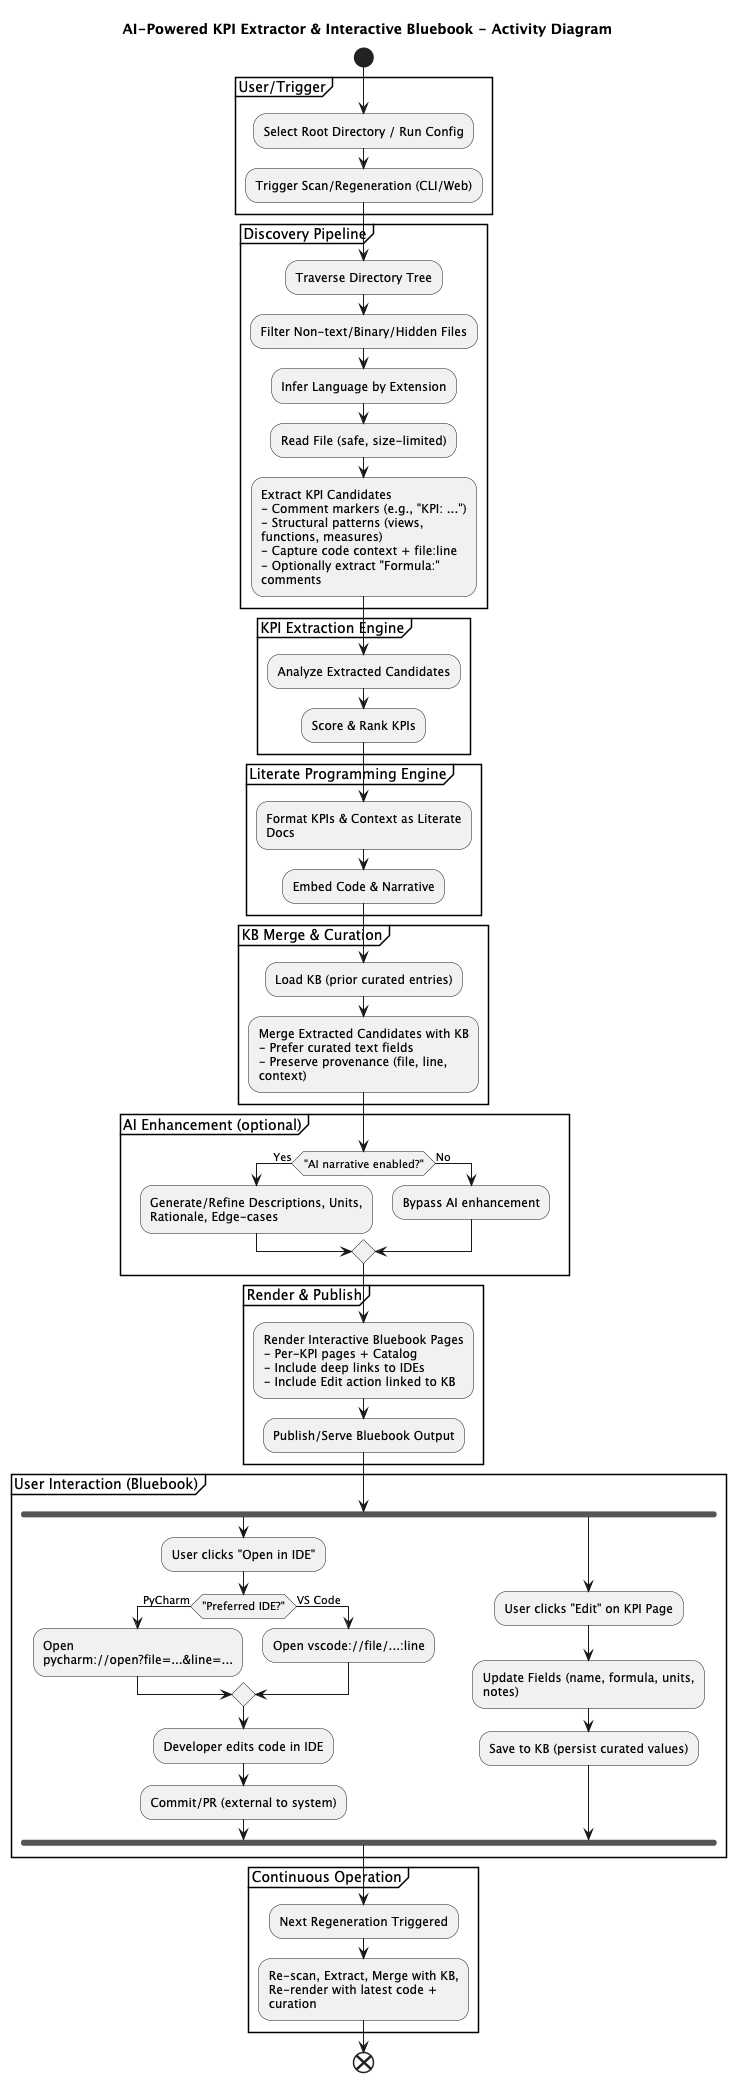

The diagram above was rendered by PlantUML. Its source (embedded in the PNG):
@startuml Interactive_Bluebook_Activity
title AI-Powered KPI Extractor & Interactive Bluebook - Activity Diagram

skinparam wrapWidth 220
skinparam maxMessageSize 120

start

partition "User/Trigger" {
  :Select Root Directory / Run Config;
  :Trigger Scan/Regeneration (CLI/Web);
}

partition "Discovery Pipeline" {
  :Traverse Directory Tree;
  :Filter Non-text/Binary/Hidden Files;
  :Infer Language by Extension;
  :Read File (safe, size-limited);
  :Extract KPI Candidates\n- Comment markers (e.g., "KPI: ...")\n- Structural patterns (views, functions, measures)\n- Capture code context + file:line\n- Optionally extract "Formula:" comments;
}

partition "KPI Extraction Engine" {
  :Analyze Extracted Candidates;
  :Score & Rank KPIs;
}

partition "Literate Programming Engine" {
  :Format KPIs & Context as Literate Docs;
  :Embed Code & Narrative;
}

partition "KB Merge & Curation" {
  :Load KB (prior curated entries);
  :Merge Extracted Candidates with KB\n- Prefer curated text fields\n- Preserve provenance (file, line, context);
}

partition "AI Enhancement (optional)" {
  if ("AI narrative enabled?") then (Yes)
    :Generate/Refine Descriptions, Units,\nRationale, Edge-cases;
  else (No)
    :Bypass AI enhancement;
  endif
}

partition "Render & Publish" {
  :Render Interactive Bluebook Pages\n- Per-KPI pages + Catalog\n- Include deep links to IDEs\n- Include Edit action linked to KB;
  :Publish/Serve Bluebook Output;
}

partition "User Interaction (Bluebook)" {
  fork
    :User clicks "Open in IDE";
    if ("Preferred IDE?") then (PyCharm)
      :Open pycharm://open?file=...&line=...;
    else (VS Code)
      :Open vscode://file/...:line;
    endif
    :Developer edits code in IDE;
    :Commit/PR (external to system);
  fork again
    :User clicks "Edit" on KPI Page;
    :Update Fields (name, formula, units, notes);
    :Save to KB (persist curated values);
  end fork
}

partition "Continuous Operation" {
  :Next Regeneration Triggered;
  :Re-scan, Extract, Merge with KB,\nRe-render with latest code + curation;
}

end
@enduml